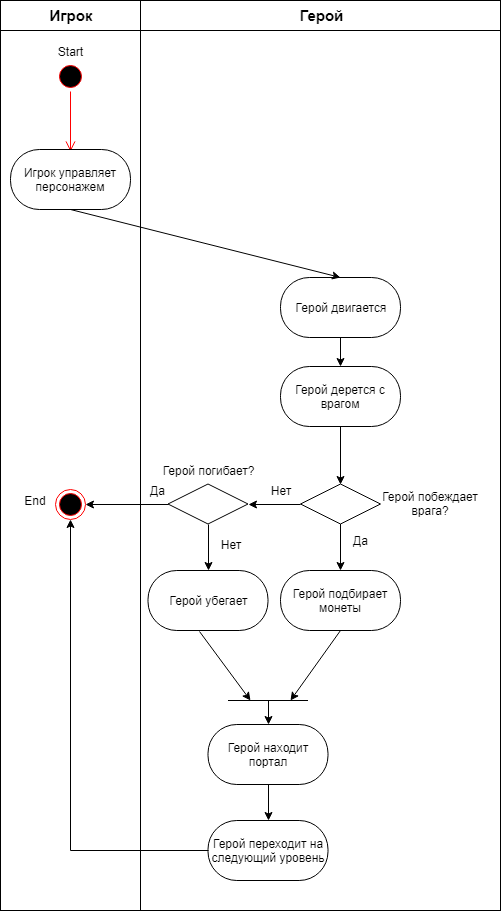

The diagram above was exported from draw.io. Its source (the exported page's mxGraphModel, read from the mxfile embedded in the PNG):
<mxGraphModel dx="1010" dy="592" grid="1" gridSize="10" guides="1" tooltips="1" connect="1" arrows="1" fold="1" page="1" pageScale="1" pageWidth="827" pageHeight="1169" math="0" shadow="0">
  <root>
    <mxCell id="0" />
    <mxCell id="1" parent="0" />
    <mxCell id="IJ6pMhpoqGiZzr355NXI-55" value="" style="rounded=0;whiteSpace=wrap;html=1;" vertex="1" parent="1">
      <mxGeometry x="220" width="360" height="910" as="geometry" />
    </mxCell>
    <mxCell id="IJ6pMhpoqGiZzr355NXI-54" value="" style="rounded=0;whiteSpace=wrap;html=1;" vertex="1" parent="1">
      <mxGeometry x="80" width="140" height="910" as="geometry" />
    </mxCell>
    <mxCell id="IJ6pMhpoqGiZzr355NXI-1" value="" style="ellipse;html=1;shape=startState;fillColor=#000000;strokeColor=#ff0000;" vertex="1" parent="1">
      <mxGeometry x="135" y="61" width="30" height="30" as="geometry" />
    </mxCell>
    <mxCell id="IJ6pMhpoqGiZzr355NXI-2" value="" style="edgeStyle=orthogonalEdgeStyle;html=1;verticalAlign=bottom;endArrow=open;endSize=8;strokeColor=#ff0000;" edge="1" source="IJ6pMhpoqGiZzr355NXI-1" parent="1">
      <mxGeometry relative="1" as="geometry">
        <mxPoint x="150" y="151" as="targetPoint" />
      </mxGeometry>
    </mxCell>
    <mxCell id="IJ6pMhpoqGiZzr355NXI-3" value="Герой двигается" style="rounded=1;whiteSpace=wrap;html=1;arcSize=48;" vertex="1" parent="1">
      <mxGeometry x="360" y="277" width="120" height="60" as="geometry" />
    </mxCell>
    <mxCell id="IJ6pMhpoqGiZzr355NXI-4" value="Герой дерется с врагом" style="rounded=1;whiteSpace=wrap;html=1;arcSize=48;" vertex="1" parent="1">
      <mxGeometry x="360" y="366" width="120" height="60" as="geometry" />
    </mxCell>
    <mxCell id="IJ6pMhpoqGiZzr355NXI-7" value="" style="rhombus;whiteSpace=wrap;html=1;" vertex="1" parent="1">
      <mxGeometry x="247.5" y="483.5" width="80" height="40" as="geometry" />
    </mxCell>
    <mxCell id="IJ6pMhpoqGiZzr355NXI-8" value="Герой побеждает врага?" style="text;html=1;strokeColor=none;fillColor=none;align=center;verticalAlign=middle;whiteSpace=wrap;rounded=0;" vertex="1" parent="1">
      <mxGeometry x="460" y="493.5" width="100" height="20" as="geometry" />
    </mxCell>
    <mxCell id="IJ6pMhpoqGiZzr355NXI-9" value="" style="endArrow=classic;html=1;entryX=1;entryY=0.5;entryDx=0;entryDy=0;exitX=0;exitY=0.5;exitDx=0;exitDy=0;" edge="1" parent="1" source="IJ6pMhpoqGiZzr355NXI-7" target="IJ6pMhpoqGiZzr355NXI-22">
      <mxGeometry width="50" height="50" relative="1" as="geometry">
        <mxPoint x="230" y="550" as="sourcePoint" />
        <mxPoint x="220" y="503.5" as="targetPoint" />
      </mxGeometry>
    </mxCell>
    <mxCell id="IJ6pMhpoqGiZzr355NXI-14" value="Нет" style="text;html=1;strokeColor=none;fillColor=none;align=center;verticalAlign=middle;whiteSpace=wrap;rounded=0;" vertex="1" parent="1">
      <mxGeometry x="340" y="480" width="40" height="20" as="geometry" />
    </mxCell>
    <mxCell id="IJ6pMhpoqGiZzr355NXI-16" value="Герой подбирает монеты" style="rounded=1;whiteSpace=wrap;html=1;arcSize=48;" vertex="1" parent="1">
      <mxGeometry x="360" y="570" width="120" height="60" as="geometry" />
    </mxCell>
    <mxCell id="IJ6pMhpoqGiZzr355NXI-17" value="Герой убегает" style="rounded=1;whiteSpace=wrap;html=1;arcSize=48;" vertex="1" parent="1">
      <mxGeometry x="227.5" y="570" width="120" height="60" as="geometry" />
    </mxCell>
    <mxCell id="IJ6pMhpoqGiZzr355NXI-22" value="" style="ellipse;html=1;shape=endState;fillColor=#000000;strokeColor=#ff0000;" vertex="1" parent="1">
      <mxGeometry x="135" y="488.5" width="30" height="30" as="geometry" />
    </mxCell>
    <mxCell id="IJ6pMhpoqGiZzr355NXI-23" value="Да" style="text;html=1;strokeColor=none;fillColor=none;align=center;verticalAlign=middle;whiteSpace=wrap;rounded=0;" vertex="1" parent="1">
      <mxGeometry x="420" y="530" width="40" height="20" as="geometry" />
    </mxCell>
    <mxCell id="IJ6pMhpoqGiZzr355NXI-24" value="End" style="text;html=1;strokeColor=none;fillColor=none;align=center;verticalAlign=middle;whiteSpace=wrap;rounded=0;" vertex="1" parent="1">
      <mxGeometry x="95" y="490" width="40" height="20" as="geometry" />
    </mxCell>
    <mxCell id="IJ6pMhpoqGiZzr355NXI-25" value="Start" style="text;html=1;strokeColor=none;fillColor=none;align=center;verticalAlign=middle;whiteSpace=wrap;rounded=0;" vertex="1" parent="1">
      <mxGeometry x="130" y="41" width="40" height="20" as="geometry" />
    </mxCell>
    <mxCell id="IJ6pMhpoqGiZzr355NXI-28" value="Герой находит портал" style="rounded=1;whiteSpace=wrap;html=1;arcSize=48;" vertex="1" parent="1">
      <mxGeometry x="287.5" y="724" width="120" height="60" as="geometry" />
    </mxCell>
    <mxCell id="IJ6pMhpoqGiZzr355NXI-29" value="" style="endArrow=none;html=1;" edge="1" parent="1">
      <mxGeometry width="50" height="50" relative="1" as="geometry">
        <mxPoint x="307.5" y="700" as="sourcePoint" />
        <mxPoint x="387.5" y="700" as="targetPoint" />
      </mxGeometry>
    </mxCell>
    <mxCell id="IJ6pMhpoqGiZzr355NXI-30" value="" style="endArrow=classic;html=1;exitX=0.428;exitY=1.023;exitDx=0;exitDy=0;exitPerimeter=0;" edge="1" parent="1" source="IJ6pMhpoqGiZzr355NXI-17">
      <mxGeometry width="50" height="50" relative="1" as="geometry">
        <mxPoint x="232.5" y="855" as="sourcePoint" />
        <mxPoint x="330" y="700" as="targetPoint" />
      </mxGeometry>
    </mxCell>
    <mxCell id="IJ6pMhpoqGiZzr355NXI-32" value="" style="endArrow=classic;html=1;entryX=0.5;entryY=0;entryDx=0;entryDy=0;" edge="1" parent="1" target="IJ6pMhpoqGiZzr355NXI-28">
      <mxGeometry width="50" height="50" relative="1" as="geometry">
        <mxPoint x="348" y="700" as="sourcePoint" />
        <mxPoint x="338" y="724" as="targetPoint" />
      </mxGeometry>
    </mxCell>
    <mxCell id="IJ6pMhpoqGiZzr355NXI-33" value="Герой переходит на следующий уровень" style="rounded=1;whiteSpace=wrap;html=1;arcSize=48;" vertex="1" parent="1">
      <mxGeometry x="287.5" y="820" width="120" height="60" as="geometry" />
    </mxCell>
    <mxCell id="IJ6pMhpoqGiZzr355NXI-35" value="" style="endArrow=classic;html=1;exitX=0.5;exitY=1;exitDx=0;exitDy=0;entryX=0.5;entryY=0;entryDx=0;entryDy=0;" edge="1" parent="1" source="IJ6pMhpoqGiZzr355NXI-28" target="IJ6pMhpoqGiZzr355NXI-33">
      <mxGeometry width="50" height="50" relative="1" as="geometry">
        <mxPoint x="652.5" y="1101" as="sourcePoint" />
        <mxPoint x="692.5" y="725" as="targetPoint" />
      </mxGeometry>
    </mxCell>
    <mxCell id="IJ6pMhpoqGiZzr355NXI-38" value="Игрок управляет персонажем" style="rounded=1;whiteSpace=wrap;html=1;arcSize=48;" vertex="1" parent="1">
      <mxGeometry x="90" y="149" width="120" height="60" as="geometry" />
    </mxCell>
    <mxCell id="IJ6pMhpoqGiZzr355NXI-41" value="" style="endArrow=classic;html=1;exitX=0.5;exitY=1;exitDx=0;exitDy=0;entryX=0.5;entryY=0;entryDx=0;entryDy=0;" edge="1" parent="1" source="IJ6pMhpoqGiZzr355NXI-38" target="IJ6pMhpoqGiZzr355NXI-3">
      <mxGeometry width="50" height="50" relative="1" as="geometry">
        <mxPoint x="120" y="790" as="sourcePoint" />
        <mxPoint x="170" y="740" as="targetPoint" />
      </mxGeometry>
    </mxCell>
    <mxCell id="IJ6pMhpoqGiZzr355NXI-42" value="" style="endArrow=classic;html=1;exitX=0.5;exitY=1;exitDx=0;exitDy=0;entryX=0.5;entryY=0;entryDx=0;entryDy=0;" edge="1" parent="1" source="IJ6pMhpoqGiZzr355NXI-3" target="IJ6pMhpoqGiZzr355NXI-4">
      <mxGeometry width="50" height="50" relative="1" as="geometry">
        <mxPoint x="250" y="380" as="sourcePoint" />
        <mxPoint x="300" y="330" as="targetPoint" />
      </mxGeometry>
    </mxCell>
    <mxCell id="IJ6pMhpoqGiZzr355NXI-43" value="" style="endArrow=classic;html=1;exitX=0.5;exitY=1;exitDx=0;exitDy=0;entryX=0.5;entryY=0;entryDx=0;entryDy=0;" edge="1" parent="1" source="IJ6pMhpoqGiZzr355NXI-4" target="IJ6pMhpoqGiZzr355NXI-19">
      <mxGeometry width="50" height="50" relative="1" as="geometry">
        <mxPoint x="230" y="847" as="sourcePoint" />
        <mxPoint x="490" y="483" as="targetPoint" />
      </mxGeometry>
    </mxCell>
    <mxCell id="IJ6pMhpoqGiZzr355NXI-44" value="Герой погибает?" style="text;html=1;strokeColor=none;fillColor=none;align=center;verticalAlign=middle;whiteSpace=wrap;rounded=0;" vertex="1" parent="1">
      <mxGeometry x="237.5" y="460" width="100" height="20" as="geometry" />
    </mxCell>
    <mxCell id="IJ6pMhpoqGiZzr355NXI-19" value="" style="rhombus;whiteSpace=wrap;html=1;" vertex="1" parent="1">
      <mxGeometry x="380" y="483.5" width="80" height="40" as="geometry" />
    </mxCell>
    <mxCell id="IJ6pMhpoqGiZzr355NXI-46" value="" style="endArrow=classic;html=1;exitX=0;exitY=0.5;exitDx=0;exitDy=0;entryX=1;entryY=0.5;entryDx=0;entryDy=0;" edge="1" parent="1" source="IJ6pMhpoqGiZzr355NXI-19" target="IJ6pMhpoqGiZzr355NXI-7">
      <mxGeometry width="50" height="50" relative="1" as="geometry">
        <mxPoint x="90" y="850" as="sourcePoint" />
        <mxPoint x="140" y="800" as="targetPoint" />
      </mxGeometry>
    </mxCell>
    <mxCell id="IJ6pMhpoqGiZzr355NXI-47" value="" style="endArrow=classic;html=1;exitX=0.5;exitY=1;exitDx=0;exitDy=0;" edge="1" parent="1">
      <mxGeometry width="50" height="50" relative="1" as="geometry">
        <mxPoint x="420" y="523.5" as="sourcePoint" />
        <mxPoint x="420" y="570" as="targetPoint" />
      </mxGeometry>
    </mxCell>
    <mxCell id="IJ6pMhpoqGiZzr355NXI-48" value="Нет" style="text;html=1;strokeColor=none;fillColor=none;align=center;verticalAlign=middle;whiteSpace=wrap;rounded=0;" vertex="1" parent="1">
      <mxGeometry x="290" y="533.5" width="40" height="20" as="geometry" />
    </mxCell>
    <mxCell id="IJ6pMhpoqGiZzr355NXI-49" value="Да" style="text;html=1;strokeColor=none;fillColor=none;align=center;verticalAlign=middle;whiteSpace=wrap;rounded=0;" vertex="1" parent="1">
      <mxGeometry x="217.5" y="480" width="40" height="20" as="geometry" />
    </mxCell>
    <mxCell id="IJ6pMhpoqGiZzr355NXI-50" value="" style="endArrow=classic;html=1;exitX=0.5;exitY=1;exitDx=0;exitDy=0;" edge="1" parent="1" source="IJ6pMhpoqGiZzr355NXI-7">
      <mxGeometry width="50" height="50" relative="1" as="geometry">
        <mxPoint x="260" y="640" as="sourcePoint" />
        <mxPoint x="288" y="570" as="targetPoint" />
      </mxGeometry>
    </mxCell>
    <mxCell id="IJ6pMhpoqGiZzr355NXI-51" value="" style="endArrow=classic;html=1;exitX=0.5;exitY=1;exitDx=0;exitDy=0;" edge="1" parent="1" source="IJ6pMhpoqGiZzr355NXI-16">
      <mxGeometry width="50" height="50" relative="1" as="geometry">
        <mxPoint x="595.5" y="770" as="sourcePoint" />
        <mxPoint x="370" y="700" as="targetPoint" />
      </mxGeometry>
    </mxCell>
    <mxCell id="IJ6pMhpoqGiZzr355NXI-52" value="" style="endArrow=none;html=1;exitX=0;exitY=0.5;exitDx=0;exitDy=0;" edge="1" parent="1" source="IJ6pMhpoqGiZzr355NXI-33">
      <mxGeometry width="50" height="50" relative="1" as="geometry">
        <mxPoint x="130" y="880" as="sourcePoint" />
        <mxPoint x="150" y="850" as="targetPoint" />
      </mxGeometry>
    </mxCell>
    <mxCell id="IJ6pMhpoqGiZzr355NXI-53" value="" style="endArrow=classic;html=1;entryX=0.5;entryY=1;entryDx=0;entryDy=0;" edge="1" parent="1" target="IJ6pMhpoqGiZzr355NXI-22">
      <mxGeometry width="50" height="50" relative="1" as="geometry">
        <mxPoint x="150" y="850" as="sourcePoint" />
        <mxPoint x="180" y="580" as="targetPoint" />
      </mxGeometry>
    </mxCell>
    <mxCell id="IJ6pMhpoqGiZzr355NXI-56" value="" style="rounded=0;whiteSpace=wrap;html=1;" vertex="1" parent="1">
      <mxGeometry x="80" width="140" height="30" as="geometry" />
    </mxCell>
    <mxCell id="IJ6pMhpoqGiZzr355NXI-57" value="" style="rounded=0;whiteSpace=wrap;html=1;" vertex="1" parent="1">
      <mxGeometry x="220" width="360" height="30" as="geometry" />
    </mxCell>
    <mxCell id="IJ6pMhpoqGiZzr355NXI-58" value="&lt;font size=&quot;1&quot;&gt;&lt;b style=&quot;font-size: 15px&quot;&gt;Игрок&lt;/b&gt;&lt;/font&gt;" style="text;html=1;strokeColor=none;fillColor=none;align=center;verticalAlign=middle;whiteSpace=wrap;rounded=0;" vertex="1" parent="1">
      <mxGeometry x="130" y="5" width="40" height="20" as="geometry" />
    </mxCell>
    <mxCell id="IJ6pMhpoqGiZzr355NXI-59" value="&lt;font style=&quot;font-size: 15px&quot;&gt;&lt;b&gt;Герой&lt;/b&gt;&lt;/font&gt;" style="text;html=1;strokeColor=none;fillColor=none;align=center;verticalAlign=middle;whiteSpace=wrap;rounded=0;" vertex="1" parent="1">
      <mxGeometry x="380" y="5" width="40" height="20" as="geometry" />
    </mxCell>
  </root>
</mxGraphModel>